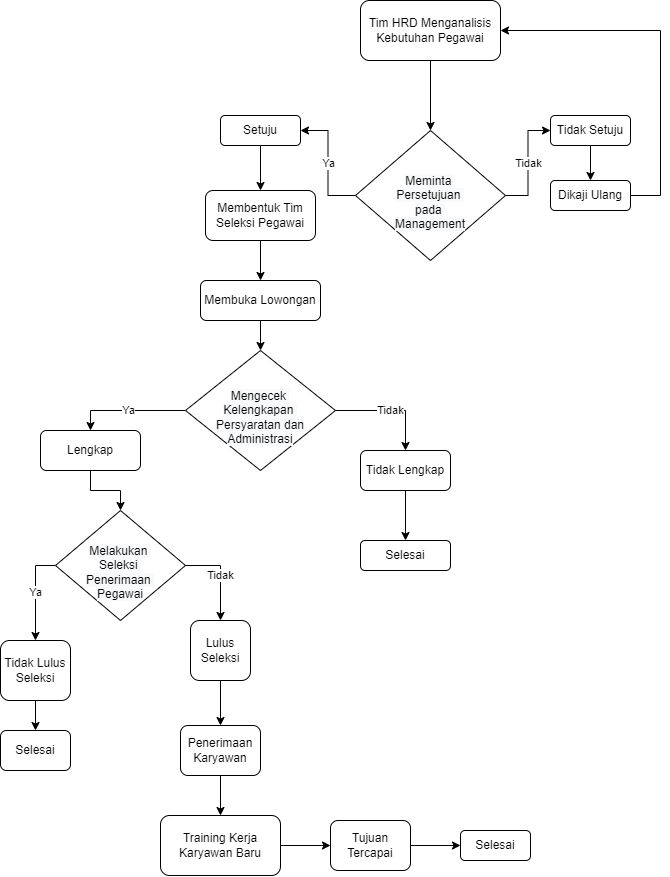

The diagram above was exported from draw.io. Its source (the exported page's mxGraphModel, read from the mxfile embedded in the PNG):
<mxGraphModel dx="1447" dy="750" grid="1" gridSize="10" guides="1" tooltips="1" connect="1" arrows="1" fold="1" page="1" pageScale="1" pageWidth="827" pageHeight="1169" math="0" shadow="0">
  <root>
    <mxCell id="0" />
    <mxCell id="1" parent="0" />
    <mxCell id="KG-vHSgIynpvk4Afc392-2" style="edgeStyle=orthogonalEdgeStyle;rounded=0;orthogonalLoop=1;jettySize=auto;html=1;entryX=0.5;entryY=0;entryDx=0;entryDy=0;" parent="1" source="sYS0yHGzYnfk8uBeRoqy-2" target="KG-vHSgIynpvk4Afc392-1" edge="1">
      <mxGeometry relative="1" as="geometry" />
    </mxCell>
    <mxCell id="sYS0yHGzYnfk8uBeRoqy-2" value="Tim HRD Menganalisis Kebutuhan Pegawai" style="rounded=1;whiteSpace=wrap;html=1;" parent="1" vertex="1">
      <mxGeometry x="380" y="10" width="140" height="60" as="geometry" />
    </mxCell>
    <mxCell id="sYS0yHGzYnfk8uBeRoqy-7" value="" style="edgeStyle=orthogonalEdgeStyle;rounded=0;orthogonalLoop=1;jettySize=auto;html=1;" parent="1" source="sYS0yHGzYnfk8uBeRoqy-4" target="sYS0yHGzYnfk8uBeRoqy-5" edge="1">
      <mxGeometry relative="1" as="geometry" />
    </mxCell>
    <mxCell id="sYS0yHGzYnfk8uBeRoqy-4" value="Tidak Setuju" style="rounded=1;whiteSpace=wrap;html=1;" parent="1" vertex="1">
      <mxGeometry x="570" y="125" width="80" height="30" as="geometry" />
    </mxCell>
    <mxCell id="sYS0yHGzYnfk8uBeRoqy-8" style="edgeStyle=orthogonalEdgeStyle;rounded=0;orthogonalLoop=1;jettySize=auto;html=1;entryX=1;entryY=0.5;entryDx=0;entryDy=0;" parent="1" source="sYS0yHGzYnfk8uBeRoqy-5" target="sYS0yHGzYnfk8uBeRoqy-2" edge="1">
      <mxGeometry relative="1" as="geometry">
        <Array as="points">
          <mxPoint x="680" y="205" />
          <mxPoint x="680" y="40" />
        </Array>
      </mxGeometry>
    </mxCell>
    <mxCell id="sYS0yHGzYnfk8uBeRoqy-5" value="Dikaji Ulang" style="rounded=1;whiteSpace=wrap;html=1;" parent="1" vertex="1">
      <mxGeometry x="570" y="190" width="80" height="30" as="geometry" />
    </mxCell>
    <mxCell id="sYS0yHGzYnfk8uBeRoqy-26" value="" style="edgeStyle=orthogonalEdgeStyle;rounded=0;orthogonalLoop=1;jettySize=auto;html=1;" parent="1" source="sYS0yHGzYnfk8uBeRoqy-10" target="sYS0yHGzYnfk8uBeRoqy-11" edge="1">
      <mxGeometry relative="1" as="geometry" />
    </mxCell>
    <mxCell id="sYS0yHGzYnfk8uBeRoqy-10" value="Setuju" style="rounded=1;whiteSpace=wrap;html=1;" parent="1" vertex="1">
      <mxGeometry x="240" y="125" width="80" height="30" as="geometry" />
    </mxCell>
    <mxCell id="sYS0yHGzYnfk8uBeRoqy-27" value="" style="edgeStyle=orthogonalEdgeStyle;rounded=0;orthogonalLoop=1;jettySize=auto;html=1;" parent="1" source="sYS0yHGzYnfk8uBeRoqy-11" target="sYS0yHGzYnfk8uBeRoqy-12" edge="1">
      <mxGeometry relative="1" as="geometry" />
    </mxCell>
    <mxCell id="sYS0yHGzYnfk8uBeRoqy-11" value="Membentuk Tim Seleksi Pegawai" style="rounded=1;whiteSpace=wrap;html=1;" parent="1" vertex="1">
      <mxGeometry x="225" y="200" width="110" height="50" as="geometry" />
    </mxCell>
    <mxCell id="KG-vHSgIynpvk4Afc392-6" value="" style="edgeStyle=orthogonalEdgeStyle;rounded=0;orthogonalLoop=1;jettySize=auto;html=1;" parent="1" source="sYS0yHGzYnfk8uBeRoqy-12" target="KG-vHSgIynpvk4Afc392-5" edge="1">
      <mxGeometry relative="1" as="geometry" />
    </mxCell>
    <mxCell id="sYS0yHGzYnfk8uBeRoqy-12" value="Membuka Lowongan" style="rounded=1;whiteSpace=wrap;html=1;" parent="1" vertex="1">
      <mxGeometry x="220" y="290" width="120" height="40" as="geometry" />
    </mxCell>
    <mxCell id="KG-vHSgIynpvk4Afc392-11" value="" style="edgeStyle=orthogonalEdgeStyle;rounded=0;orthogonalLoop=1;jettySize=auto;html=1;" parent="1" source="sYS0yHGzYnfk8uBeRoqy-14" target="KG-vHSgIynpvk4Afc392-10" edge="1">
      <mxGeometry relative="1" as="geometry" />
    </mxCell>
    <mxCell id="sYS0yHGzYnfk8uBeRoqy-14" value="Lengkap" style="rounded=1;whiteSpace=wrap;html=1;" parent="1" vertex="1">
      <mxGeometry x="60" y="440" width="100" height="40" as="geometry" />
    </mxCell>
    <mxCell id="sYS0yHGzYnfk8uBeRoqy-40" value="" style="edgeStyle=orthogonalEdgeStyle;rounded=0;orthogonalLoop=1;jettySize=auto;html=1;" parent="1" source="sYS0yHGzYnfk8uBeRoqy-15" target="sYS0yHGzYnfk8uBeRoqy-17" edge="1">
      <mxGeometry relative="1" as="geometry" />
    </mxCell>
    <mxCell id="sYS0yHGzYnfk8uBeRoqy-15" value="Tidak Lengkap" style="rounded=1;whiteSpace=wrap;html=1;" parent="1" vertex="1">
      <mxGeometry x="380" y="460" width="90" height="40" as="geometry" />
    </mxCell>
    <mxCell id="sYS0yHGzYnfk8uBeRoqy-17" value="Selesai" style="rounded=1;whiteSpace=wrap;html=1;" parent="1" vertex="1">
      <mxGeometry x="380" y="550" width="90" height="30" as="geometry" />
    </mxCell>
    <mxCell id="sYS0yHGzYnfk8uBeRoqy-35" value="" style="edgeStyle=orthogonalEdgeStyle;rounded=0;orthogonalLoop=1;jettySize=auto;html=1;" parent="1" source="sYS0yHGzYnfk8uBeRoqy-18" target="sYS0yHGzYnfk8uBeRoqy-20" edge="1">
      <mxGeometry relative="1" as="geometry" />
    </mxCell>
    <mxCell id="sYS0yHGzYnfk8uBeRoqy-18" value="Tidak Lulus Seleksi" style="rounded=1;whiteSpace=wrap;html=1;" parent="1" vertex="1">
      <mxGeometry x="20" y="650" width="70" height="60" as="geometry" />
    </mxCell>
    <mxCell id="sYS0yHGzYnfk8uBeRoqy-36" value="" style="edgeStyle=orthogonalEdgeStyle;rounded=0;orthogonalLoop=1;jettySize=auto;html=1;" parent="1" source="sYS0yHGzYnfk8uBeRoqy-19" target="sYS0yHGzYnfk8uBeRoqy-21" edge="1">
      <mxGeometry relative="1" as="geometry" />
    </mxCell>
    <mxCell id="sYS0yHGzYnfk8uBeRoqy-19" value="Lulus Seleksi" style="rounded=1;whiteSpace=wrap;html=1;" parent="1" vertex="1">
      <mxGeometry x="210" y="630" width="60" height="60" as="geometry" />
    </mxCell>
    <mxCell id="sYS0yHGzYnfk8uBeRoqy-20" value="Selesai" style="rounded=1;whiteSpace=wrap;html=1;" parent="1" vertex="1">
      <mxGeometry x="20" y="740" width="70" height="40" as="geometry" />
    </mxCell>
    <mxCell id="sYS0yHGzYnfk8uBeRoqy-37" value="" style="edgeStyle=orthogonalEdgeStyle;rounded=0;orthogonalLoop=1;jettySize=auto;html=1;" parent="1" source="sYS0yHGzYnfk8uBeRoqy-21" target="sYS0yHGzYnfk8uBeRoqy-22" edge="1">
      <mxGeometry relative="1" as="geometry" />
    </mxCell>
    <mxCell id="sYS0yHGzYnfk8uBeRoqy-21" value="Penerimaan Karyawan" style="rounded=1;whiteSpace=wrap;html=1;" parent="1" vertex="1">
      <mxGeometry x="200" y="735" width="80" height="50" as="geometry" />
    </mxCell>
    <mxCell id="sYS0yHGzYnfk8uBeRoqy-38" value="" style="edgeStyle=orthogonalEdgeStyle;rounded=0;orthogonalLoop=1;jettySize=auto;html=1;" parent="1" source="sYS0yHGzYnfk8uBeRoqy-22" target="sYS0yHGzYnfk8uBeRoqy-23" edge="1">
      <mxGeometry relative="1" as="geometry" />
    </mxCell>
    <mxCell id="sYS0yHGzYnfk8uBeRoqy-22" value="Training Kerja Karyawan Baru" style="rounded=1;whiteSpace=wrap;html=1;" parent="1" vertex="1">
      <mxGeometry x="180" y="825" width="120" height="60" as="geometry" />
    </mxCell>
    <mxCell id="sYS0yHGzYnfk8uBeRoqy-39" value="" style="edgeStyle=orthogonalEdgeStyle;rounded=0;orthogonalLoop=1;jettySize=auto;html=1;" parent="1" source="sYS0yHGzYnfk8uBeRoqy-23" target="sYS0yHGzYnfk8uBeRoqy-24" edge="1">
      <mxGeometry relative="1" as="geometry" />
    </mxCell>
    <mxCell id="sYS0yHGzYnfk8uBeRoqy-23" value="Tujuan Tercapai" style="rounded=1;whiteSpace=wrap;html=1;" parent="1" vertex="1">
      <mxGeometry x="350" y="830" width="80" height="50" as="geometry" />
    </mxCell>
    <mxCell id="sYS0yHGzYnfk8uBeRoqy-24" value="Selesai" style="rounded=1;whiteSpace=wrap;html=1;" parent="1" vertex="1">
      <mxGeometry x="480" y="840" width="70" height="30" as="geometry" />
    </mxCell>
    <mxCell id="KG-vHSgIynpvk4Afc392-3" value="Ya" style="edgeStyle=orthogonalEdgeStyle;rounded=0;orthogonalLoop=1;jettySize=auto;html=1;" parent="1" source="KG-vHSgIynpvk4Afc392-1" target="sYS0yHGzYnfk8uBeRoqy-10" edge="1">
      <mxGeometry relative="1" as="geometry" />
    </mxCell>
    <mxCell id="KG-vHSgIynpvk4Afc392-4" value="Tidak" style="edgeStyle=orthogonalEdgeStyle;rounded=0;orthogonalLoop=1;jettySize=auto;html=1;entryX=0;entryY=0.5;entryDx=0;entryDy=0;" parent="1" source="KG-vHSgIynpvk4Afc392-1" target="sYS0yHGzYnfk8uBeRoqy-4" edge="1">
      <mxGeometry relative="1" as="geometry" />
    </mxCell>
    <mxCell id="KG-vHSgIynpvk4Afc392-1" value="&lt;br&gt;&lt;span style=&quot;color: rgb(0, 0, 0); font-family: Helvetica; font-size: 12px; font-style: normal; font-variant-ligatures: normal; font-variant-caps: normal; font-weight: 400; letter-spacing: normal; orphans: 2; text-align: center; text-indent: 0px; text-transform: none; widows: 2; word-spacing: 0px; -webkit-text-stroke-width: 0px; background-color: rgb(248, 249, 250); text-decoration-thickness: initial; text-decoration-style: initial; text-decoration-color: initial; float: none; display: inline !important;&quot;&gt;Meminta &lt;br&gt;Persetujuan &lt;br&gt;pada &lt;br&gt;Management&lt;/span&gt;" style="rhombus;whiteSpace=wrap;html=1;" parent="1" vertex="1">
      <mxGeometry x="375" y="140" width="150" height="130" as="geometry" />
    </mxCell>
    <mxCell id="KG-vHSgIynpvk4Afc392-7" value="Ya" style="edgeStyle=orthogonalEdgeStyle;rounded=0;orthogonalLoop=1;jettySize=auto;html=1;entryX=0.5;entryY=0;entryDx=0;entryDy=0;" parent="1" source="KG-vHSgIynpvk4Afc392-5" target="sYS0yHGzYnfk8uBeRoqy-14" edge="1">
      <mxGeometry relative="1" as="geometry" />
    </mxCell>
    <mxCell id="KG-vHSgIynpvk4Afc392-8" value="Tidak" style="edgeStyle=orthogonalEdgeStyle;rounded=0;orthogonalLoop=1;jettySize=auto;html=1;entryX=0.5;entryY=0;entryDx=0;entryDy=0;" parent="1" source="KG-vHSgIynpvk4Afc392-5" target="sYS0yHGzYnfk8uBeRoqy-15" edge="1">
      <mxGeometry relative="1" as="geometry" />
    </mxCell>
    <mxCell id="KG-vHSgIynpvk4Afc392-5" value="&lt;br&gt;&lt;span style=&quot;color: rgb(0, 0, 0); font-family: Helvetica; font-size: 12px; font-style: normal; font-variant-ligatures: normal; font-variant-caps: normal; font-weight: 400; letter-spacing: normal; orphans: 2; text-align: center; text-indent: 0px; text-transform: none; widows: 2; word-spacing: 0px; -webkit-text-stroke-width: 0px; background-color: rgb(248, 249, 250); text-decoration-thickness: initial; text-decoration-style: initial; text-decoration-color: initial; float: none; display: inline !important;&quot;&gt;Mengecek &lt;br&gt;Kelengkapan &lt;br&gt;Persyaratan dan Administrasi&lt;/span&gt;&lt;br&gt;" style="rhombus;whiteSpace=wrap;html=1;" parent="1" vertex="1">
      <mxGeometry x="205" y="360" width="150" height="120" as="geometry" />
    </mxCell>
    <mxCell id="KG-vHSgIynpvk4Afc392-13" value="Ya" style="edgeStyle=orthogonalEdgeStyle;rounded=0;orthogonalLoop=1;jettySize=auto;html=1;entryX=0.5;entryY=0;entryDx=0;entryDy=0;" parent="1" source="KG-vHSgIynpvk4Afc392-10" target="sYS0yHGzYnfk8uBeRoqy-18" edge="1">
      <mxGeometry relative="1" as="geometry">
        <Array as="points">
          <mxPoint x="55" y="575" />
        </Array>
      </mxGeometry>
    </mxCell>
    <mxCell id="KG-vHSgIynpvk4Afc392-14" value="Tidak" style="edgeStyle=orthogonalEdgeStyle;rounded=0;orthogonalLoop=1;jettySize=auto;html=1;entryX=0.5;entryY=0;entryDx=0;entryDy=0;" parent="1" source="KG-vHSgIynpvk4Afc392-10" target="sYS0yHGzYnfk8uBeRoqy-19" edge="1">
      <mxGeometry relative="1" as="geometry" />
    </mxCell>
    <mxCell id="KG-vHSgIynpvk4Afc392-10" value="&lt;br&gt;&lt;span style=&quot;color: rgb(0, 0, 0); font-family: Helvetica; font-size: 12px; font-style: normal; font-variant-ligatures: normal; font-variant-caps: normal; font-weight: 400; letter-spacing: normal; orphans: 2; text-align: center; text-indent: 0px; text-transform: none; widows: 2; word-spacing: 0px; -webkit-text-stroke-width: 0px; background-color: rgb(248, 249, 250); text-decoration-thickness: initial; text-decoration-style: initial; text-decoration-color: initial; float: none; display: inline !important;&quot;&gt;Melakukan &lt;br&gt;Seleksi &lt;br&gt;Penerimaan &lt;br&gt;Pegawai&lt;/span&gt;&lt;br&gt;" style="rhombus;whiteSpace=wrap;html=1;" parent="1" vertex="1">
      <mxGeometry x="75" y="520" width="130" height="110" as="geometry" />
    </mxCell>
  </root>
</mxGraphModel>